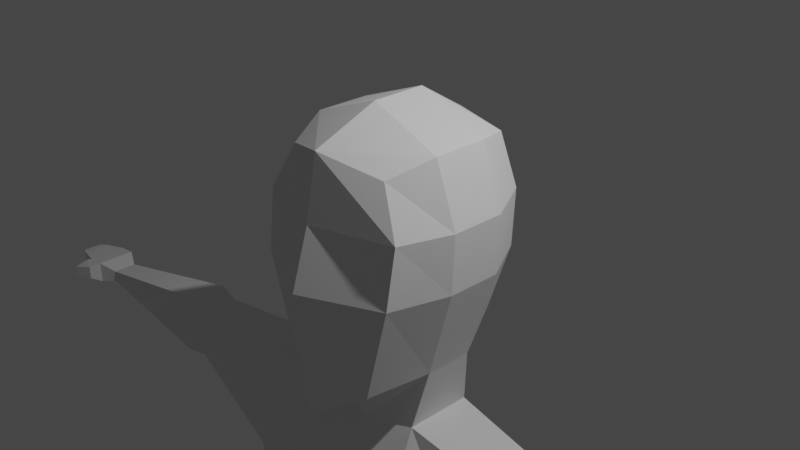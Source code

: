 # Source: low_poly_character.blend  (saved by Blender 2.82.7; exported with 4.5.12 LTS)
import bpy
from mathutils import Matrix  # noqa: F401  (used for matrix-valued properties, if any)

bpy.ops.wm.read_factory_settings(use_empty=True)
scene = bpy.context.scene
scene.name = 'Scene'

# ---- collections
col_collection = bpy.data.collections.new('Collection'); scene.collection.children.link(col_collection)

# ---- world
world_world = bpy.data.worlds.new('World'); scene.world = world_world
world_world.use_nodes = True; world_world.node_tree.nodes.clear()
_N = world_world.node_tree.nodes; _L = world_world.node_tree.links
n0 = _N.new('ShaderNodeOutputWorld'); n0.name = 'World Output'; n0.location = (300, 300)
n1 = _N.new('ShaderNodeBackground'); n1.name = 'Background'; n1.location = (10, 300)
n1.inputs[0].default_value = (0.05088, 0.05088, 0.05088, 1.0)
_L.new(n1.outputs[0], n0.inputs[0])
n0.is_active_output = True
world_world.color = (0.05088, 0.05088, 0.05088)
world_world.use_sun_shadow = False
world_world.sun_shadow_jitter_overblur = 0.0

# ---- cameras
cam_camera = bpy.data.cameras.new('Camera')
cam_camera.clip_end = 100.0
cam_camera.ortho_scale = 7.314

# ---- lights
light_light = bpy.data.lights.new('Light', 'POINT')
light_light.transmission_factor = 0.0
light_light.energy = 1000.0
light_light.shadow_soft_size = 0.1
light_light.shadow_maximum_resolution = 0.006
light_light.use_absolute_resolution = True

# ---- meshes
me_cube_001 = bpy.data.meshes.new('Cube.001')
me_cube_001.from_pydata([(0.5491, -0.9544, -1.467), (0.6426, -0.7883, 0.8637), (0.668, 0.6418, -1.008), (0.6422, 0.7677, 0.9338), (0.0, 0.765, -1.19), (0.0, 0.8655, 0.9954), (0.0, -1.258, -1.8), (0.0, -1.057, 1.046), (0.7796, 0.8784, 0.3333), (0.7506, 0.8784, -0.3333), (0.8993, -0.8945, 0.3333), (0.8704, -0.9826, -0.3333), (0.0, -1.185, 0.3333), (0.0, -1.389, -0.3333), (0.0, 1.084, 0.3333), (0.0, 1.084, -0.3333), (0.7379, -0.2753, -1.386), (0.7379, 0.2773, -1.386), (0.8314, 0.306, 1.023), (0.8314, -0.3135, 1.023), (0.0, 0.306, 1.348), (0.0, -0.3135, 1.348), (0.0, 0.5539, -1.556), (0.0, -0.6724, -1.686), (1.059, 0.306, -0.3333), (1.059, -0.3135, -0.3333), (1.088, 0.306, 0.3333), (1.088, -0.3135, 0.3333), (0.5796, -0.3662, -2.097), (0.5796, 0.4212, -2.097), (0.0, 0.6923, -2.134), (0.0, -0.5313, -2.21), (0.7914, -1.167, -3.45), (0.7914, 0.6119, -3.45), (0.0, 0.7274, -3.45), (0.0, -1.108, -3.45), (2.1, -0.3135, -2.335), (2.1, 0.306, -2.335), (1.734, 0.306, -3.434), (1.734, -0.6407, -3.434), (0.5204, -0.6504, -7.634), (0.5204, 0.7458, -7.634), (0.0, 0.8728, -7.634), (0.0, -0.7489, -7.634), (1.717, -0.3135, -7.648), (1.717, 0.306, -7.648), (0.0, -1.117, -4.659), (1.771, -0.3004, -4.663), (0.8005, -0.9693, -4.659), (1.771, 0.2879, -4.663), (0.8005, 0.5938, -4.659), (0.0, 0.6881, -4.659), (5.906, -0.1636, -2.916), (5.906, 0.1561, -2.916), (5.906, 0.1561, -3.079), (5.906, -0.1636, -3.079), (3.591, -0.1983, -3.25), (3.591, -0.07134, -2.613), (3.591, 0.3421, -2.613), (3.591, 0.3421, -3.25), (3.955, -0.2109, -3.313), (3.955, 0.4074, -2.575), (3.955, -0.09192, -2.575), (3.955, 0.4074, -3.313), (6.137, -0.2667, -2.833), (6.137, 0.2591, -2.833), (6.137, 0.2591, -3.132), (6.137, -0.2667, -3.132), (6.391, -0.2667, -2.863), (6.391, 0.2591, -2.863), (6.391, 0.2591, -3.046), (6.391, -0.2667, -3.046), (6.731, -0.1839, -2.905), (6.731, 0.1764, -2.905), (6.731, 0.1764, -3.026), (6.731, -0.1839, -3.026), (6.195, -0.4126, -2.863), (6.195, -0.4126, -3.052), (6.425, -0.3064, -2.863), (6.425, -0.3064, -3.052), (6.442, -0.4975, -2.922), (6.442, -0.4975, -3.073), (6.515, -0.3745, -2.922), (6.515, -0.3745, -3.073), (6.857, -0.1324, -2.932), (6.857, 0.1249, -2.932), (6.857, 0.1249, -3.063), (6.857, -0.1324, -3.063), (0.0, -0.8167, -6.912), (1.569, 0.2192, -6.615), (1.569, -0.2527, -6.615), (0.8194, -0.6832, -6.783), (0.8194, 0.6724, -6.81), (0.0, 0.7251, -7.006), (0.1489, -0.6226, -8.179), (0.1489, 0.5925, -8.179), (0.0, 0.6242, -8.069), (0.0, -0.6471, -8.069), (1.8, -0.2722, -8.402), (1.8, 0.2613, -8.402), (0.855, -0.42, -15.22), (0.7972, 0.408, -14.96), (1.673, -0.2071, -15.22), (1.731, 0.1782, -14.96), (0.5629, -0.8663, -11.04), (0.6295, -0.7679, -11.69), (1.448, -0.4675, -11.69), (1.458, -0.6023, -11.04), (1.616, 0.09017, -11.69), (1.517, -0.01781, -11.37), (0.5038, 0.2317, -11.37), (0.4619, 0.3742, -11.69), (0.7955, -0.4351, -15.65), (0.8654, 0.2873, -15.65), (1.729, -0.192, -15.65), (1.729, 0.1782, -15.65), (1.128, -1.766, -15.27), (1.746, -1.605, -15.27), (1.145, -1.761, -15.61), (1.727, -1.609, -15.61), (1.793, -1.018, -15.13), (1.765, -0.8717, -15.63), (0.9261, -1.09, -15.63), (0.9749, -1.231, -15.13), (1.793, 0.2443, -15.3), (0.7891, 0.3748, -15.3), (0.7407, -0.4241, -15.41), (1.793, -0.1541, -15.44), (1.17, -1.833, -15.44), (1.786, -1.688, -15.44), (0.8823, -1.197, -15.38), (1.87, -0.9651, -15.38)], [], [(14, 5, 3, 8), (27, 19, 1, 10), (23, 16, 0, 6), (19, 21, 7, 1), (10, 1, 7, 12), (0, 11, 13, 6), (11, 10, 12, 13), (16, 25, 11, 0), (25, 27, 10, 11), (4, 15, 9, 2), (15, 14, 8, 9), (9, 8, 26, 24), (24, 26, 27, 25), (2, 9, 24, 17), (17, 24, 25, 16), (3, 5, 20, 18), (18, 20, 21, 19), (4, 2, 17, 22), (17, 16, 28, 29), (8, 3, 18, 26), (26, 18, 19, 27), (30, 29, 33, 34), (16, 23, 31, 28), (22, 17, 29, 30), (92, 89, 45, 41), (33, 29, 37, 38), (28, 31, 35, 32), (62, 60, 55, 52), (28, 32, 39, 36), (29, 28, 36, 37), (91, 88, 43, 40), (45, 44, 98, 99), (44, 40, 94, 98), (90, 91, 40, 44), (93, 92, 41, 42), (89, 90, 44, 45), (38, 39, 47, 49), (34, 33, 50, 51), (39, 32, 48, 47), (32, 35, 46, 48), (33, 38, 49, 50), (54, 53, 65, 66), (63, 61, 53, 54), (60, 63, 54, 55), (61, 62, 52, 53), (37, 36, 57, 58), (39, 38, 59, 56), (38, 37, 58, 59), (36, 39, 56, 57), (58, 57, 62, 61), (56, 59, 63, 60), (59, 58, 61, 63), (57, 56, 60, 62), (67, 66, 70, 71), (55, 54, 66, 67), (53, 52, 64, 65), (52, 55, 67, 64), (71, 70, 74, 75), (65, 64, 68, 69), (67, 71, 79, 77), (66, 65, 69, 70), (72, 75, 87, 84), (69, 68, 72, 73), (68, 71, 75, 72), (70, 69, 73, 74), (77, 79, 83, 81), (71, 68, 78, 79), (64, 67, 77, 76), (68, 64, 76, 78), (80, 81, 83, 82), (76, 77, 81, 80), (78, 76, 80, 82), (79, 78, 82, 83), (85, 84, 87, 86), (74, 73, 85, 86), (75, 74, 86, 87), (73, 72, 84, 85), (49, 47, 90, 89), (51, 50, 92, 93), (47, 48, 91, 90), (48, 46, 88, 91), (50, 49, 89, 92), (96, 95, 94, 97), (106, 105, 100, 102), (42, 41, 95, 96), (41, 45, 99, 95), (40, 43, 97, 94), (125, 124, 115, 113), (108, 106, 102, 103), (105, 111, 101, 100), (111, 108, 103, 101), (95, 99, 109, 110), (110, 109, 108, 111), (94, 95, 110, 104), (104, 110, 111, 105), (99, 98, 107, 109), (109, 107, 106, 108), (98, 94, 104, 107), (107, 104, 105, 106), (112, 113, 115, 114), (126, 125, 113, 112), (131, 120, 117, 129), (124, 127, 114, 115), (129, 128, 118, 119), (122, 121, 119, 118), (120, 123, 116, 117), (130, 122, 118, 128), (126, 112, 122, 130), (102, 100, 123, 120), (112, 114, 121, 122), (127, 102, 120, 131), (114, 127, 131, 121), (100, 126, 130, 123), (123, 130, 128, 116), (117, 116, 128, 129), (103, 102, 127, 124), (121, 131, 129, 119), (100, 101, 125, 126), (101, 103, 124, 125)])
_uv = me_cube_001.uv_layers.new(name='UVMap')
_uv.uv.foreach_set('vector', [0.5417, 0.375, 0.625, 0.375, 0.625, 0.5, 0.5417, 0.5, 0.5417, 0.6667, 0.625, 0.6667, 0.625, 0.75, 0.5417, 0.75, 0.25, 0.6667, 0.375, 0.6667, 0.375, 0.75, 0.25, 0.75, 0.625, 0.6667, 0.75, 0.6667, 0.75, 0.75, 0.625, 0.75, 0.5417, 0.75, 0.625, 0.75, 0.625, 0.875, 0.5417, 0.875, 0.375, 0.75, 0.4583, 0.75, 0.4583, 0.875, 0.375, 0.875, 0.4583, 0.75, 0.5417, 0.75, 0.5417, 0.875, 0.4583, 0.875, 0.375, 0.6667, 0.4583, 0.6667, 0.4583, 0.75, 0.375, 0.75, 0.4583, 0.6667, 0.5417, 0.6667, 0.5417, 0.75, 0.4583, 0.75, 0.375, 0.375, 0.4583, 0.375, 0.4583, 0.5, 0.375, 0.5, 0.4583, 0.375, 0.5417, 0.375, 0.5417, 0.5, 0.4583, 0.5, 0.4583, 0.5, 0.5417, 0.5, 0.5417, 0.5833, 0.4583, 0.5833, 0.4583, 0.5833, 0.5417, 0.5833, 0.5417, 0.6667, 0.4583, 0.6667, 0.375, 0.5, 0.4583, 0.5, 0.4583, 0.5833, 0.375, 0.5833, 0.375, 0.5833, 0.4583, 0.5833, 0.4583, 0.6667, 0.375, 0.6667, 0.625, 0.5, 0.75, 0.5, 0.75, 0.5833, 0.625, 0.5833, 0.625, 0.5833, 0.75, 0.5833, 0.75, 0.6667, 0.625, 0.6667, 0.25, 0.5, 0.375, 0.5, 0.375, 0.5833, 0.25, 0.5833, 0.375, 0.5833, 0.375, 0.6667, 0.375, 0.6667, 0.375, 0.5833, 0.5417, 0.5, 0.625, 0.5, 0.625, 0.5833, 0.5417, 0.5833, 0.5417, 0.5833, 0.625, 0.5833, 0.625, 0.6667, 0.5417, 0.6667, 0.25, 0.5833, 0.375, 0.5833, 0.375, 0.5833, 0.25, 0.5833, 0.375, 0.6667, 0.25, 0.6667, 0.25, 0.6667, 0.375, 0.6667, 0.25, 0.5833, 0.375, 0.5833, 0.375, 0.5833, 0.25, 0.5833, 0.375, 0.5833, 0.375, 0.5833, 0.375, 0.5833, 0.3292, 0.5833, 0.375, 0.5833, 0.375, 0.5833, 0.375, 0.5833, 0.375, 0.5833, 0.375, 0.6667, 0.25, 0.6667, 0.25, 0.6667, 0.375, 0.6667, 0.375, 0.6667, 0.375, 0.6667, 0.375, 0.6667, 0.375, 0.6667, 0.375, 0.6667, 0.375, 0.6667, 0.375, 0.6667, 0.375, 0.6667, 0.375, 0.5833, 0.375, 0.6667, 0.375, 0.6667, 0.375, 0.5833, 0.375, 0.6667, 0.25, 0.6667, 0.25, 0.6667, 0.3292, 0.6667, 0.375, 0.5833, 0.375, 0.6667, 0.375, 0.6667, 0.375, 0.5833, 0.375, 0.6667, 0.3292, 0.6667, 0.2729, 0.6667, 0.375, 0.6667, 0.375, 0.6667, 0.375, 0.6667, 0.3292, 0.6667, 0.375, 0.6667, 0.25, 0.5833, 0.375, 0.5833, 0.3292, 0.5833, 0.25, 0.5833, 0.375, 0.5833, 0.375, 0.6667, 0.375, 0.6667, 0.375, 0.5833, 0.375, 0.5833, 0.375, 0.6667, 0.375, 0.6667, 0.375, 0.5833, 0.25, 0.5833, 0.375, 0.5833, 0.375, 0.5833, 0.25, 0.5833, 0.375, 0.6667, 0.375, 0.6667, 0.375, 0.6667, 0.375, 0.6667, 0.375, 0.6667, 0.25, 0.6667, 0.25, 0.6667, 0.375, 0.6667, 0.375, 0.5833, 0.375, 0.5833, 0.375, 0.5833, 0.375, 0.5833, 0.375, 0.5833, 0.375, 0.5833, 0.375, 0.5833, 0.375, 0.5833, 0.375, 0.5833, 0.375, 0.5833, 0.375, 0.5833, 0.375, 0.5833, 0.375, 0.6667, 0.375, 0.5833, 0.375, 0.5833, 0.375, 0.6667, 0.375, 0.5833, 0.375, 0.6667, 0.375, 0.6667, 0.375, 0.5833, 0.375, 0.5833, 0.375, 0.6667, 0.375, 0.6667, 0.375, 0.5833, 0.375, 0.6667, 0.375, 0.5833, 0.375, 0.5833, 0.375, 0.6667, 0.375, 0.5833, 0.375, 0.5833, 0.375, 0.5833, 0.375, 0.5833, 0.375, 0.6667, 0.375, 0.6667, 0.375, 0.6667, 0.375, 0.6667, 0.375, 0.5833, 0.375, 0.6667, 0.375, 0.6667, 0.375, 0.5833, 0.375, 0.6667, 0.375, 0.5833, 0.375, 0.5833, 0.375, 0.6667, 0.375, 0.5833, 0.375, 0.5833, 0.375, 0.5833, 0.375, 0.5833, 0.375, 0.6667, 0.375, 0.6667, 0.375, 0.6667, 0.375, 0.6667, 0.375, 0.6667, 0.375, 0.5833, 0.375, 0.5833, 0.375, 0.6667, 0.375, 0.6667, 0.375, 0.5833, 0.375, 0.5833, 0.375, 0.6667, 0.375, 0.5833, 0.375, 0.6667, 0.375, 0.6667, 0.375, 0.5833, 0.375, 0.6667, 0.375, 0.6667, 0.375, 0.6667, 0.375, 0.6667, 0.375, 0.6667, 0.375, 0.5833, 0.375, 0.5833, 0.375, 0.6667, 0.375, 0.5833, 0.375, 0.6667, 0.375, 0.6667, 0.375, 0.5833, 0.375, 0.6667, 0.375, 0.6667, 0.375, 0.6667, 0.375, 0.6667, 0.375, 0.5833, 0.375, 0.5833, 0.375, 0.5833, 0.375, 0.5833, 0.375, 0.6667, 0.375, 0.6667, 0.375, 0.6667, 0.375, 0.6667, 0.375, 0.5833, 0.375, 0.6667, 0.375, 0.6667, 0.375, 0.5833, 0.375, 0.6667, 0.375, 0.6667, 0.375, 0.6667, 0.375, 0.6667, 0.375, 0.5833, 0.375, 0.5833, 0.375, 0.5833, 0.375, 0.5833, 0.375, 0.6667, 0.375, 0.6667, 0.375, 0.6667, 0.375, 0.6667, 0.375, 0.6667, 0.375, 0.6667, 0.375, 0.6667, 0.375, 0.6667, 0.375, 0.6667, 0.375, 0.6667, 0.375, 0.6667, 0.375, 0.6667, 0.375, 0.6667, 0.375, 0.6667, 0.375, 0.6667, 0.375, 0.6667, 0.375, 0.6667, 0.375, 0.6667, 0.375, 0.6667, 0.375, 0.6667, 0.375, 0.6667, 0.375, 0.6667, 0.375, 0.6667, 0.375, 0.6667, 0.375, 0.6667, 0.375, 0.6667, 0.375, 0.6667, 0.375, 0.6667, 0.375, 0.6667, 0.375, 0.6667, 0.375, 0.6667, 0.375, 0.6667, 0.375, 0.5833, 0.375, 0.6667, 0.375, 0.6667, 0.375, 0.5833, 0.375, 0.5833, 0.375, 0.5833, 0.375, 0.5833, 0.375, 0.5833, 0.375, 0.6667, 0.375, 0.5833, 0.375, 0.5833, 0.375, 0.6667, 0.375, 0.5833, 0.375, 0.6667, 0.375, 0.6667, 0.375, 0.5833, 0.375, 0.5833, 0.375, 0.6667, 0.375, 0.6667, 0.375, 0.5833, 0.25, 0.5833, 0.375, 0.5833, 0.375, 0.5833, 0.25, 0.5833, 0.375, 0.6667, 0.375, 0.6667, 0.375, 0.6667, 0.375, 0.6667, 0.375, 0.6667, 0.25, 0.6667, 0.25, 0.6667, 0.375, 0.6667, 0.375, 0.5833, 0.375, 0.5833, 0.375, 0.5833, 0.375, 0.5833, 0.25, 0.5833, 0.2729, 0.5833, 0.2729, 0.6667, 0.25, 0.6667, 0.375, 0.6667, 0.2729, 0.6667, 0.2729, 0.6667, 0.375, 0.6667, 0.25, 0.5833, 0.3292, 0.5833, 0.2729, 0.5833, 0.25, 0.5833, 0.3292, 0.5833, 0.375, 0.5833, 0.375, 0.5833, 0.2729, 0.5833, 0.3292, 0.6667, 0.25, 0.6667, 0.25, 0.6667, 0.2729, 0.6667, 0.2729, 0.5833, 0.375, 0.5833, 0.375, 0.5833, 0.2729, 0.5833, 0.375, 0.5833, 0.375, 0.6667, 0.375, 0.6667, 0.375, 0.5833, 0.2729, 0.6667, 0.2729, 0.5833, 0.2729, 0.5833, 0.2729, 0.6667, 0.2729, 0.5833, 0.375, 0.5833, 0.375, 0.5833, 0.2729, 0.5833, 0.2729, 0.5833, 0.375, 0.5833, 0.375, 0.5833, 0.2729, 0.5833, 0.2729, 0.5833, 0.375, 0.5833, 0.375, 0.5833, 0.2729, 0.5833, 0.2729, 0.6667, 0.2729, 0.5833, 0.2729, 0.5833, 0.2729, 0.6667, 0.2729, 0.6667, 0.2729, 0.5833, 0.2729, 0.5833, 0.2729, 0.6667, 0.375, 0.5833, 0.375, 0.6667, 0.375, 0.6667, 0.375, 0.5833, 0.375, 0.5833, 0.375, 0.6667, 0.375, 0.6667, 0.375, 0.5833, 0.375, 0.6667, 0.2729, 0.6667, 0.2729, 0.6667, 0.375, 0.6667, 0.375, 0.6667, 0.2729, 0.6667, 0.2729, 0.6667, 0.375, 0.6667, 0.2729, 0.6667, 0.2729, 0.5833, 0.375, 0.5833, 0.375, 0.6667, 0.2729, 0.6667, 0.2729, 0.5833, 0.2729, 0.5833, 0.2729, 0.6667, 0.375, 0.6667, 0.375, 0.6667, 0.375, 0.6667, 0.375, 0.6667, 0.375, 0.5833, 0.375, 0.6667, 0.375, 0.6667, 0.375, 0.5833, 0.375, 0.6667, 0.2729, 0.6667, 0.2729, 0.6667, 0.375, 0.6667, 0.2729, 0.6667, 0.375, 0.6667, 0.375, 0.6667, 0.2729, 0.6667, 0.375, 0.6667, 0.2729, 0.6667, 0.2729, 0.6667, 0.375, 0.6667, 0.2729, 0.6667, 0.2729, 0.6667, 0.2729, 0.6667, 0.2729, 0.6667, 0.2729, 0.6667, 0.2729, 0.6667, 0.2729, 0.6667, 0.2729, 0.6667, 0.375, 0.6667, 0.2729, 0.6667, 0.2729, 0.6667, 0.375, 0.6667, 0.2729, 0.6667, 0.375, 0.6667, 0.375, 0.6667, 0.2729, 0.6667, 0.375, 0.6667, 0.375, 0.6667, 0.375, 0.6667, 0.375, 0.6667, 0.375, 0.6667, 0.375, 0.6667, 0.375, 0.6667, 0.375, 0.6667, 0.2729, 0.6667, 0.2729, 0.6667, 0.2729, 0.6667, 0.2729, 0.6667, 0.2729, 0.6667, 0.2729, 0.6667, 0.2729, 0.6667, 0.2729, 0.6667, 0.375, 0.6667, 0.2729, 0.6667, 0.2729, 0.6667, 0.375, 0.6667, 0.375, 0.5833, 0.375, 0.6667, 0.375, 0.6667, 0.375, 0.5833, 0.375, 0.6667, 0.375, 0.6667, 0.375, 0.6667, 0.375, 0.6667, 0.2729, 0.6667, 0.2729, 0.5833, 0.2729, 0.5833, 0.2729, 0.6667, 0.2729, 0.5833, 0.375, 0.5833, 0.375, 0.5833, 0.2729, 0.5833])
me_cube_001.use_remesh_fix_poles = True
me_cube_001.use_remesh_preserve_attributes = False
me_cube_001.use_mirror_vertex_groups = False
me_cube_001.update()

# ---- objects
ob_light = bpy.data.objects.new('Light', light_light)
ob_camera = bpy.data.objects.new('Camera', cam_camera)
ob_cube = bpy.data.objects.new('Cube', me_cube_001)

# ---- transforms, parenting, visibility, modifiers, constraints
ob_light.location = (4.076, 1.005, 5.904)
ob_light.rotation_euler = (0.6503, 0.05522, 1.866)
ob_light.lock_rotations_4d = False
ob_light.empty_display_type = 'ARROWS'
ob_light.color = (0.0, 0.0, 0.0, 0.0)
ob_light.lineart.crease_threshold = 0.0
ob_camera.location = (7.359, -6.926, 4.958)
ob_camera.rotation_euler = (1.109, 0.0, 0.8149)
ob_camera.lock_rotations_4d = False
ob_camera.empty_display_type = 'ARROWS'
ob_camera.color = (0.0, 0.0, 0.0, 0.0)
ob_camera.display_type = 'WIRE'
ob_camera.lineart.crease_threshold = 0.0
ob_cube.location = (0.0, 0.0, 0.0)
ob_cube.lineart.crease_threshold = 0.0
_m = ob_cube.modifiers.new('Mirror', 'MIRROR')
_m.use_clip = True

# ---- collection membership
col_collection.objects.link(ob_light)
col_collection.objects.link(ob_camera)
col_collection.objects.link(ob_cube)

# ---- scene / render settings (as saved in the file)
scene.camera = ob_camera
scene.frame_start = 1; scene.frame_end = 250; scene.frame_set(1)
scene.render.engine = 'BLENDER_EEVEE_NEXT'
scene.cycles.use_denoising = False
scene.cycles.samples = 128
scene.cycles.sampling_pattern = 'TABULATED_SOBOL'
scene.cycles.use_adaptive_sampling = False
scene.cycles.use_light_tree = False
scene.view_settings.view_transform = 'Filmic'
bpy.context.view_layer.update()
